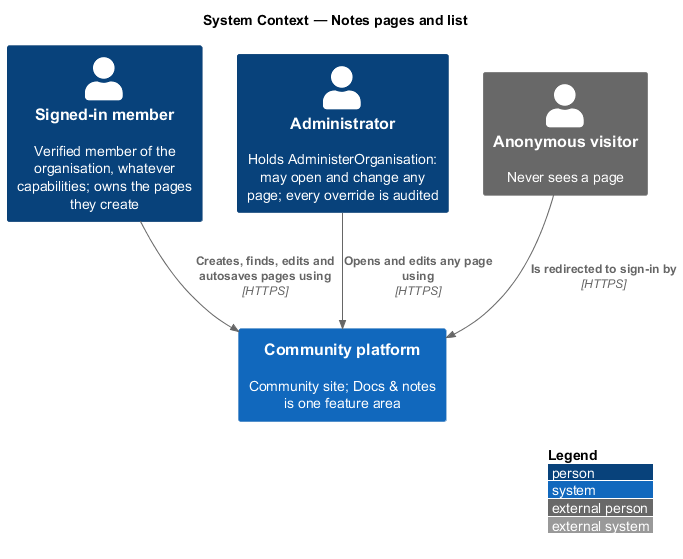

The diagram above was rendered by PlantUML. Its source (embedded in the PNG):
@startuml
!include <C4/C4_Context>
LAYOUT_WITH_LEGEND()
title System Context — Notes pages and list
Person(member, "Signed-in member", "Verified member of the organisation, whatever capabilities; owns the pages they create")
Person(admin, "Administrator", "Holds AdministerOrganisation: may open and change any page; every override is audited")
Person_Ext(anon, "Anonymous visitor", "Never sees a page")
System(community, "Community platform", "Community site; Docs & notes is one feature area")
Rel(member, community, "Creates, finds, edits and autosaves pages using", "HTTPS")
Rel(admin, community, "Opens and edits any page using", "HTTPS")
Rel(anon, community, "Is redirected to sign-in by", "HTTPS")
@enduml